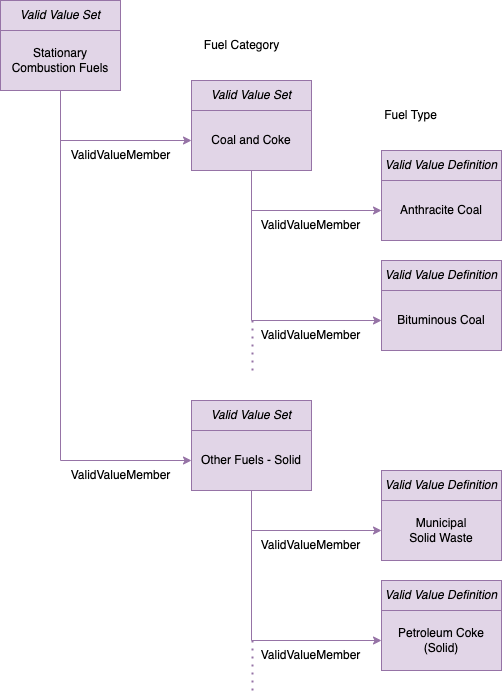

The diagram above was exported from draw.io. Its source (the exported page's mxGraphModel, read from the mxfile embedded in the PNG):
<mxGraphModel dx="1117" dy="729" grid="1" gridSize="10" guides="1" tooltips="1" connect="1" arrows="1" fold="1" page="1" pageScale="1" pageWidth="827" pageHeight="1169" math="0" shadow="0">
  <root>
    <mxCell id="0" />
    <mxCell id="1" parent="0" />
    <mxCell id="2" style="edgeStyle=orthogonalEdgeStyle;rounded=0;orthogonalLoop=1;jettySize=auto;html=1;exitX=0.5;exitY=1;exitDx=0;exitDy=0;entryX=0;entryY=0.5;entryDx=0;entryDy=0;fillColor=#e1d5e7;strokeColor=#9673a6;" edge="1" source="4" target="6" parent="1">
      <mxGeometry relative="1" as="geometry" />
    </mxCell>
    <mxCell id="3" style="edgeStyle=orthogonalEdgeStyle;rounded=0;orthogonalLoop=1;jettySize=auto;html=1;exitX=0.5;exitY=1;exitDx=0;exitDy=0;entryX=0;entryY=0.5;entryDx=0;entryDy=0;fillColor=#e1d5e7;strokeColor=#9673a6;" edge="1" source="4" target="15" parent="1">
      <mxGeometry relative="1" as="geometry" />
    </mxCell>
    <mxCell id="4" value="Stationary Combustion Fuels" style="rounded=0;whiteSpace=wrap;html=1;fillColor=#e1d5e7;strokeColor=#9673a6;" vertex="1" parent="1">
      <mxGeometry x="70" y="100" width="120" height="60" as="geometry" />
    </mxCell>
    <mxCell id="5" value="Valid Value Set" style="rounded=0;whiteSpace=wrap;html=1;fontStyle=2;fillColor=#e1d5e7;strokeColor=#9673a6;" vertex="1" parent="1">
      <mxGeometry x="70" y="70" width="120" height="30" as="geometry" />
    </mxCell>
    <mxCell id="6" value="Coal and Coke" style="rounded=0;whiteSpace=wrap;html=1;fillColor=#e1d5e7;strokeColor=#9673a6;" vertex="1" parent="1">
      <mxGeometry x="261" y="180" width="120" height="60" as="geometry" />
    </mxCell>
    <mxCell id="7" value="Valid Value Set" style="rounded=0;whiteSpace=wrap;html=1;fontStyle=2;fillColor=#e1d5e7;strokeColor=#9673a6;" vertex="1" parent="1">
      <mxGeometry x="261" y="150" width="120" height="30" as="geometry" />
    </mxCell>
    <mxCell id="8" style="edgeStyle=orthogonalEdgeStyle;rounded=0;orthogonalLoop=1;jettySize=auto;html=1;exitX=0.5;exitY=1;exitDx=0;exitDy=0;entryX=0;entryY=0.5;entryDx=0;entryDy=0;fillColor=#e1d5e7;strokeColor=#9673a6;" edge="1" source="6" target="9" parent="1">
      <mxGeometry relative="1" as="geometry">
        <mxPoint x="341" y="290" as="sourcePoint" />
      </mxGeometry>
    </mxCell>
    <mxCell id="9" value="Anthracite Coal" style="rounded=0;whiteSpace=wrap;html=1;fillColor=#e1d5e7;strokeColor=#9673a6;" vertex="1" parent="1">
      <mxGeometry x="451" y="250" width="120" height="60" as="geometry" />
    </mxCell>
    <mxCell id="10" value="Valid Value Definition" style="rounded=0;whiteSpace=wrap;html=1;fontStyle=2;fillColor=#e1d5e7;strokeColor=#9673a6;" vertex="1" parent="1">
      <mxGeometry x="451" y="220" width="120" height="30" as="geometry" />
    </mxCell>
    <mxCell id="11" style="edgeStyle=orthogonalEdgeStyle;rounded=0;orthogonalLoop=1;jettySize=auto;html=1;exitX=0.5;exitY=1;exitDx=0;exitDy=0;entryX=0;entryY=0.5;entryDx=0;entryDy=0;fillColor=#e1d5e7;strokeColor=#9673a6;" edge="1" source="6" target="12" parent="1">
      <mxGeometry relative="1" as="geometry">
        <mxPoint x="341" y="400" as="sourcePoint" />
      </mxGeometry>
    </mxCell>
    <mxCell id="12" value="Bituminous Coal" style="rounded=0;whiteSpace=wrap;html=1;fillColor=#e1d5e7;strokeColor=#9673a6;" vertex="1" parent="1">
      <mxGeometry x="451" y="360" width="120" height="60" as="geometry" />
    </mxCell>
    <mxCell id="13" value="Valid Value Definition" style="rounded=0;whiteSpace=wrap;html=1;fontStyle=2;fillColor=#e1d5e7;strokeColor=#9673a6;" vertex="1" parent="1">
      <mxGeometry x="451" y="330" width="120" height="30" as="geometry" />
    </mxCell>
    <mxCell id="14" value="" style="endArrow=none;dashed=1;html=1;dashPattern=1 3;strokeWidth=2;rounded=0;fillColor=#e1d5e7;strokeColor=#9673a6;" edge="1" parent="1">
      <mxGeometry width="50" height="50" relative="1" as="geometry">
        <mxPoint x="322" y="440" as="sourcePoint" />
        <mxPoint x="322" y="390" as="targetPoint" />
      </mxGeometry>
    </mxCell>
    <mxCell id="15" value="Other Fuels - Solid" style="rounded=0;whiteSpace=wrap;html=1;fillColor=#e1d5e7;strokeColor=#9673a6;" vertex="1" parent="1">
      <mxGeometry x="261" y="500" width="120" height="60" as="geometry" />
    </mxCell>
    <mxCell id="16" value="Valid Value Set" style="rounded=0;whiteSpace=wrap;html=1;fontStyle=2;fillColor=#e1d5e7;strokeColor=#9673a6;" vertex="1" parent="1">
      <mxGeometry x="261" y="470" width="120" height="30" as="geometry" />
    </mxCell>
    <mxCell id="17" style="edgeStyle=orthogonalEdgeStyle;rounded=0;orthogonalLoop=1;jettySize=auto;html=1;exitX=0.5;exitY=1;exitDx=0;exitDy=0;entryX=0;entryY=0.5;entryDx=0;entryDy=0;fillColor=#e1d5e7;strokeColor=#9673a6;" edge="1" source="15" target="18" parent="1">
      <mxGeometry relative="1" as="geometry">
        <mxPoint x="341" y="610" as="sourcePoint" />
      </mxGeometry>
    </mxCell>
    <mxCell id="18" value="Municipal&lt;br&gt;Solid Waste" style="rounded=0;whiteSpace=wrap;html=1;fillColor=#e1d5e7;strokeColor=#9673a6;" vertex="1" parent="1">
      <mxGeometry x="451" y="570" width="120" height="60" as="geometry" />
    </mxCell>
    <mxCell id="19" value="Valid Value Definition" style="rounded=0;whiteSpace=wrap;html=1;fontStyle=2;fillColor=#e1d5e7;strokeColor=#9673a6;" vertex="1" parent="1">
      <mxGeometry x="451" y="540" width="120" height="30" as="geometry" />
    </mxCell>
    <mxCell id="20" style="edgeStyle=orthogonalEdgeStyle;rounded=0;orthogonalLoop=1;jettySize=auto;html=1;exitX=0.5;exitY=1;exitDx=0;exitDy=0;entryX=0;entryY=0.5;entryDx=0;entryDy=0;fillColor=#e1d5e7;strokeColor=#9673a6;" edge="1" source="15" target="21" parent="1">
      <mxGeometry relative="1" as="geometry">
        <mxPoint x="341" y="720" as="sourcePoint" />
      </mxGeometry>
    </mxCell>
    <mxCell id="21" value="Petroleum Coke&lt;br&gt;(Solid)" style="rounded=0;whiteSpace=wrap;html=1;fillColor=#e1d5e7;strokeColor=#9673a6;" vertex="1" parent="1">
      <mxGeometry x="451" y="680" width="120" height="60" as="geometry" />
    </mxCell>
    <mxCell id="22" value="Valid Value Definition" style="rounded=0;whiteSpace=wrap;html=1;fontStyle=2;fillColor=#e1d5e7;strokeColor=#9673a6;" vertex="1" parent="1">
      <mxGeometry x="451" y="650" width="120" height="30" as="geometry" />
    </mxCell>
    <mxCell id="23" value="" style="endArrow=none;dashed=1;html=1;dashPattern=1 3;strokeWidth=2;rounded=0;fillColor=#e1d5e7;strokeColor=#9673a6;" edge="1" parent="1">
      <mxGeometry width="50" height="50" relative="1" as="geometry">
        <mxPoint x="322" y="760" as="sourcePoint" />
        <mxPoint x="322" y="710" as="targetPoint" />
      </mxGeometry>
    </mxCell>
    <mxCell id="24" value="Fuel Category" style="text;html=1;align=center;verticalAlign=middle;resizable=0;points=[];autosize=1;strokeColor=none;fillColor=none;" vertex="1" parent="1">
      <mxGeometry x="261" y="100" width="100" height="30" as="geometry" />
    </mxCell>
    <mxCell id="25" value="Fuel Type" style="text;html=1;align=center;verticalAlign=middle;resizable=0;points=[];autosize=1;strokeColor=none;fillColor=none;" vertex="1" parent="1">
      <mxGeometry x="440" y="170" width="80" height="30" as="geometry" />
    </mxCell>
    <mxCell id="26" value="ValidValueMember" style="text;html=1;align=center;verticalAlign=middle;resizable=0;points=[];autosize=1;strokeColor=none;fillColor=none;" vertex="1" parent="1">
      <mxGeometry x="130" y="210" width="120" height="30" as="geometry" />
    </mxCell>
    <mxCell id="27" value="ValidValueMember" style="text;html=1;align=center;verticalAlign=middle;resizable=0;points=[];autosize=1;strokeColor=none;fillColor=none;" vertex="1" parent="1">
      <mxGeometry x="320" y="280" width="120" height="30" as="geometry" />
    </mxCell>
    <mxCell id="28" value="ValidValueMember" style="text;html=1;align=center;verticalAlign=middle;resizable=0;points=[];autosize=1;strokeColor=none;fillColor=none;" vertex="1" parent="1">
      <mxGeometry x="320" y="390" width="120" height="30" as="geometry" />
    </mxCell>
    <mxCell id="29" value="ValidValueMember" style="text;html=1;align=center;verticalAlign=middle;resizable=0;points=[];autosize=1;strokeColor=none;fillColor=none;" vertex="1" parent="1">
      <mxGeometry x="320" y="600" width="120" height="30" as="geometry" />
    </mxCell>
    <mxCell id="30" value="ValidValueMember" style="text;html=1;align=center;verticalAlign=middle;resizable=0;points=[];autosize=1;strokeColor=none;fillColor=none;" vertex="1" parent="1">
      <mxGeometry x="320" y="710" width="120" height="30" as="geometry" />
    </mxCell>
    <mxCell id="31" value="ValidValueMember" style="text;html=1;align=center;verticalAlign=middle;resizable=0;points=[];autosize=1;strokeColor=none;fillColor=none;" vertex="1" parent="1">
      <mxGeometry x="130" y="530" width="120" height="30" as="geometry" />
    </mxCell>
  </root>
</mxGraphModel>